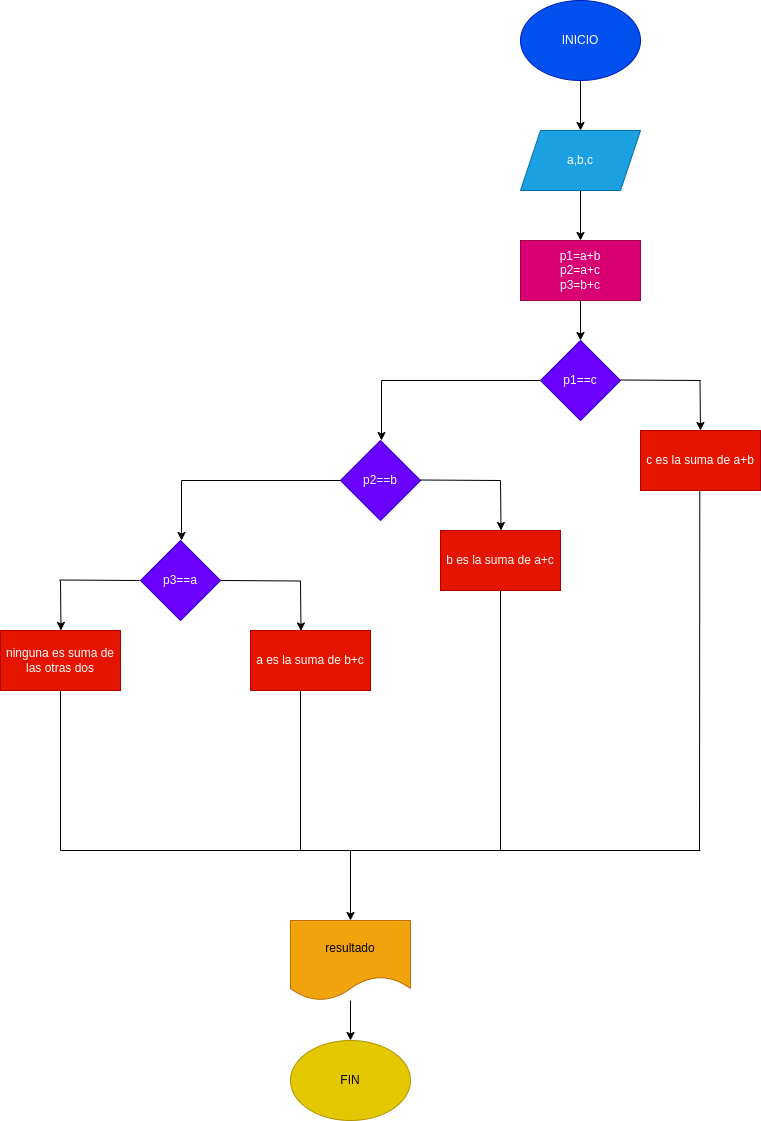

The diagram above was exported from draw.io. Its source (the exported page's mxGraphModel, read from the mxfile embedded in the PNG):
<mxGraphModel dx="2027" dy="1537" grid="1" gridSize="10" guides="1" tooltips="1" connect="1" arrows="1" fold="1" page="1" pageScale="1" pageWidth="827" pageHeight="1169" math="0" shadow="0">
  <root>
    <mxCell id="0" />
    <mxCell id="1" parent="0" />
    <mxCell id="2" value="" style="edgeStyle=none;html=1;" edge="1" parent="1" source="3" target="5">
      <mxGeometry relative="1" as="geometry" />
    </mxCell>
    <mxCell id="3" value="INICIO" style="ellipse;whiteSpace=wrap;html=1;fillColor=#0050ef;fontColor=#ffffff;strokeColor=#001DBC;" vertex="1" parent="1">
      <mxGeometry x="910" y="210" width="120" height="80" as="geometry" />
    </mxCell>
    <mxCell id="4" value="" style="edgeStyle=none;html=1;" edge="1" parent="1" source="5" target="7">
      <mxGeometry relative="1" as="geometry" />
    </mxCell>
    <mxCell id="5" value="a,b,c" style="shape=parallelogram;perimeter=parallelogramPerimeter;whiteSpace=wrap;html=1;fixedSize=1;fillColor=#1ba1e2;fontColor=#ffffff;strokeColor=#006EAF;" vertex="1" parent="1">
      <mxGeometry x="910" y="340" width="120" height="60" as="geometry" />
    </mxCell>
    <mxCell id="6" value="" style="edgeStyle=none;html=1;" edge="1" parent="1" source="7" target="8">
      <mxGeometry relative="1" as="geometry" />
    </mxCell>
    <mxCell id="7" value="p1=a+b&lt;br&gt;p2=a+c&lt;br&gt;p3=b+c" style="rounded=0;whiteSpace=wrap;html=1;fillColor=#d80073;fontColor=#ffffff;strokeColor=#A50040;" vertex="1" parent="1">
      <mxGeometry x="910" y="450" width="120" height="60" as="geometry" />
    </mxCell>
    <mxCell id="8" value="p1==c" style="rhombus;whiteSpace=wrap;html=1;fillColor=#6a00ff;fontColor=#ffffff;strokeColor=#3700CC;" vertex="1" parent="1">
      <mxGeometry x="930" y="550" width="80" height="80" as="geometry" />
    </mxCell>
    <mxCell id="9" value="" style="endArrow=none;html=1;" edge="1" parent="1">
      <mxGeometry width="50" height="50" relative="1" as="geometry">
        <mxPoint x="771" y="590" as="sourcePoint" />
        <mxPoint x="930" y="590" as="targetPoint" />
      </mxGeometry>
    </mxCell>
    <mxCell id="10" value="" style="endArrow=classic;html=1;" edge="1" parent="1">
      <mxGeometry width="50" height="50" relative="1" as="geometry">
        <mxPoint x="771" y="590" as="sourcePoint" />
        <mxPoint x="771" y="650" as="targetPoint" />
      </mxGeometry>
    </mxCell>
    <mxCell id="11" value="c es la suma de a+b" style="rounded=0;whiteSpace=wrap;html=1;fillColor=#e51400;fontColor=#ffffff;strokeColor=#B20000;" vertex="1" parent="1">
      <mxGeometry x="1030" y="640" width="120" height="60" as="geometry" />
    </mxCell>
    <mxCell id="12" value="" style="endArrow=none;html=1;" edge="1" parent="1">
      <mxGeometry width="50" height="50" relative="1" as="geometry">
        <mxPoint x="1010" y="589.5" as="sourcePoint" />
        <mxPoint x="1090" y="590" as="targetPoint" />
      </mxGeometry>
    </mxCell>
    <mxCell id="13" value="" style="endArrow=classic;html=1;" edge="1" parent="1">
      <mxGeometry width="50" height="50" relative="1" as="geometry">
        <mxPoint x="1089.5" y="590" as="sourcePoint" />
        <mxPoint x="1090" y="640" as="targetPoint" />
      </mxGeometry>
    </mxCell>
    <mxCell id="14" value="p2==b" style="rhombus;whiteSpace=wrap;html=1;fillColor=#6a00ff;fontColor=#ffffff;strokeColor=#3700CC;" vertex="1" parent="1">
      <mxGeometry x="730" y="650" width="80" height="80" as="geometry" />
    </mxCell>
    <mxCell id="15" value="" style="endArrow=none;html=1;" edge="1" parent="1">
      <mxGeometry width="50" height="50" relative="1" as="geometry">
        <mxPoint x="810" y="689.5" as="sourcePoint" />
        <mxPoint x="890" y="690" as="targetPoint" />
      </mxGeometry>
    </mxCell>
    <mxCell id="16" value="" style="endArrow=classic;html=1;" edge="1" parent="1">
      <mxGeometry width="50" height="50" relative="1" as="geometry">
        <mxPoint x="890" y="690" as="sourcePoint" />
        <mxPoint x="890.5" y="740" as="targetPoint" />
      </mxGeometry>
    </mxCell>
    <mxCell id="17" value="b es la suma de a+c" style="rounded=0;whiteSpace=wrap;html=1;fillColor=#e51400;fontColor=#ffffff;strokeColor=#B20000;" vertex="1" parent="1">
      <mxGeometry x="830" y="740" width="120" height="60" as="geometry" />
    </mxCell>
    <mxCell id="18" value="" style="endArrow=none;html=1;" edge="1" parent="1">
      <mxGeometry width="50" height="50" relative="1" as="geometry">
        <mxPoint x="571" y="690" as="sourcePoint" />
        <mxPoint x="730" y="690" as="targetPoint" />
      </mxGeometry>
    </mxCell>
    <mxCell id="19" value="" style="endArrow=classic;html=1;" edge="1" parent="1">
      <mxGeometry width="50" height="50" relative="1" as="geometry">
        <mxPoint x="571" y="690" as="sourcePoint" />
        <mxPoint x="571" y="750" as="targetPoint" />
      </mxGeometry>
    </mxCell>
    <mxCell id="20" value="p3==a" style="rhombus;whiteSpace=wrap;html=1;fillColor=#6a00ff;fontColor=#ffffff;strokeColor=#3700CC;" vertex="1" parent="1">
      <mxGeometry x="530" y="750" width="80" height="80" as="geometry" />
    </mxCell>
    <mxCell id="21" value="" style="endArrow=none;html=1;" edge="1" parent="1">
      <mxGeometry width="50" height="50" relative="1" as="geometry">
        <mxPoint x="610" y="790" as="sourcePoint" />
        <mxPoint x="690" y="790.5" as="targetPoint" />
      </mxGeometry>
    </mxCell>
    <mxCell id="22" value="" style="endArrow=classic;html=1;" edge="1" parent="1">
      <mxGeometry width="50" height="50" relative="1" as="geometry">
        <mxPoint x="690" y="790.5" as="sourcePoint" />
        <mxPoint x="690.5" y="840.5" as="targetPoint" />
      </mxGeometry>
    </mxCell>
    <mxCell id="23" value="a es la suma de b+c" style="rounded=0;whiteSpace=wrap;html=1;fillColor=#e51400;fontColor=#ffffff;strokeColor=#B20000;" vertex="1" parent="1">
      <mxGeometry x="640" y="840" width="120" height="60" as="geometry" />
    </mxCell>
    <mxCell id="24" value="" style="endArrow=none;html=1;" edge="1" parent="1">
      <mxGeometry width="50" height="50" relative="1" as="geometry">
        <mxPoint x="449" y="789.5" as="sourcePoint" />
        <mxPoint x="529" y="790" as="targetPoint" />
      </mxGeometry>
    </mxCell>
    <mxCell id="25" value="" style="endArrow=classic;html=1;" edge="1" parent="1">
      <mxGeometry width="50" height="50" relative="1" as="geometry">
        <mxPoint x="450" y="790" as="sourcePoint" />
        <mxPoint x="450.5" y="840" as="targetPoint" />
      </mxGeometry>
    </mxCell>
    <mxCell id="26" value="ninguna es suma de las otras dos" style="rounded=0;whiteSpace=wrap;html=1;fillColor=#e51400;fontColor=#ffffff;strokeColor=#B20000;" vertex="1" parent="1">
      <mxGeometry x="390" y="840" width="120" height="60" as="geometry" />
    </mxCell>
    <mxCell id="27" value="" style="endArrow=none;html=1;" edge="1" parent="1">
      <mxGeometry width="50" height="50" relative="1" as="geometry">
        <mxPoint x="450" y="1060" as="sourcePoint" />
        <mxPoint x="450" y="900" as="targetPoint" />
      </mxGeometry>
    </mxCell>
    <mxCell id="28" value="" style="endArrow=none;html=1;" edge="1" parent="1">
      <mxGeometry width="50" height="50" relative="1" as="geometry">
        <mxPoint x="690" y="1059.9999999999998" as="sourcePoint" />
        <mxPoint x="690" y="900" as="targetPoint" />
      </mxGeometry>
    </mxCell>
    <mxCell id="29" value="" style="endArrow=none;html=1;" edge="1" parent="1">
      <mxGeometry width="50" height="50" relative="1" as="geometry">
        <mxPoint x="890" y="1060" as="sourcePoint" />
        <mxPoint x="890" y="800" as="targetPoint" />
      </mxGeometry>
    </mxCell>
    <mxCell id="30" value="" style="endArrow=none;html=1;" edge="1" parent="1">
      <mxGeometry width="50" height="50" relative="1" as="geometry">
        <mxPoint x="1089" y="1060" as="sourcePoint" />
        <mxPoint x="1089.29" y="700" as="targetPoint" />
      </mxGeometry>
    </mxCell>
    <mxCell id="31" value="" style="endArrow=none;html=1;" edge="1" parent="1">
      <mxGeometry width="50" height="50" relative="1" as="geometry">
        <mxPoint x="450" y="1060" as="sourcePoint" />
        <mxPoint x="1090" y="1060" as="targetPoint" />
      </mxGeometry>
    </mxCell>
    <mxCell id="32" value="" style="endArrow=classic;html=1;" edge="1" parent="1">
      <mxGeometry width="50" height="50" relative="1" as="geometry">
        <mxPoint x="740" y="1060" as="sourcePoint" />
        <mxPoint x="740" y="1130" as="targetPoint" />
      </mxGeometry>
    </mxCell>
    <mxCell id="33" value="" style="edgeStyle=none;html=1;" edge="1" parent="1" source="34" target="35">
      <mxGeometry relative="1" as="geometry" />
    </mxCell>
    <mxCell id="34" value="resultado" style="shape=document;whiteSpace=wrap;html=1;boundedLbl=1;fillColor=#f0a30a;fontColor=#000000;strokeColor=#BD7000;" vertex="1" parent="1">
      <mxGeometry x="680" y="1130" width="120" height="80" as="geometry" />
    </mxCell>
    <mxCell id="35" value="FIN" style="ellipse;whiteSpace=wrap;html=1;fillColor=#e3c800;fontColor=#000000;strokeColor=#B09500;" vertex="1" parent="1">
      <mxGeometry x="680" y="1250" width="120" height="80" as="geometry" />
    </mxCell>
  </root>
</mxGraphModel>